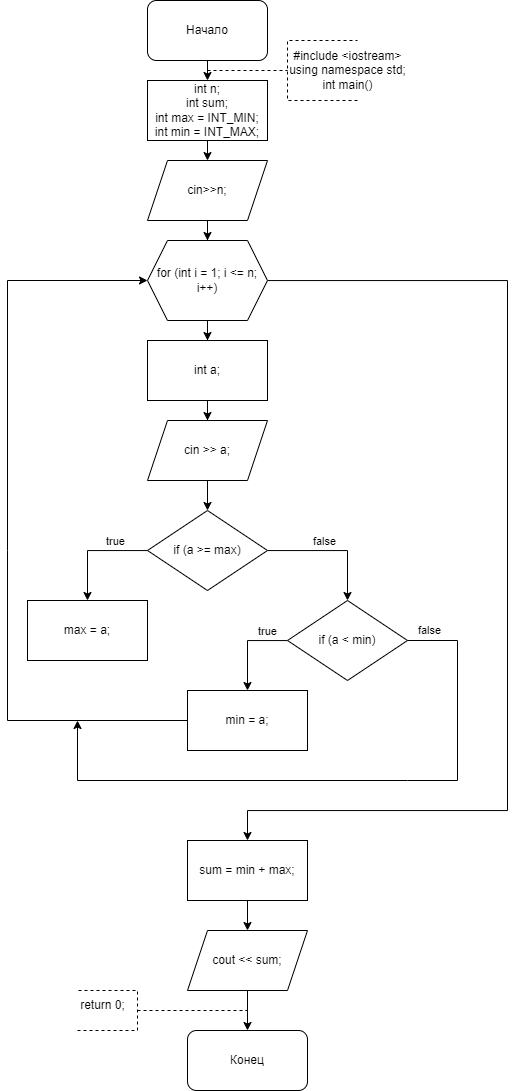

The diagram above was exported from draw.io. Its source (the exported page's mxGraphModel, read from the mxfile embedded in the PNG):
<mxGraphModel dx="1000" dy="497" grid="1" gridSize="10" guides="1" tooltips="1" connect="1" arrows="1" fold="1" page="1" pageScale="1" pageWidth="827" pageHeight="1169" math="0" shadow="0">
  <root>
    <mxCell id="WIyWlLk6GJQsqaUBKTNV-0" />
    <mxCell id="WIyWlLk6GJQsqaUBKTNV-1" parent="WIyWlLk6GJQsqaUBKTNV-0" />
    <mxCell id="bIyYS22T1Hng_MDaUYKB-0" value="Начало" style="rounded=1;whiteSpace=wrap;html=1;" parent="WIyWlLk6GJQsqaUBKTNV-1" vertex="1">
      <mxGeometry x="360" y="30" width="120" height="60" as="geometry" />
    </mxCell>
    <mxCell id="bIyYS22T1Hng_MDaUYKB-2" value="" style="endArrow=classic;html=1;rounded=0;exitX=0.5;exitY=1;exitDx=0;exitDy=0;entryX=0.5;entryY=0;entryDx=0;entryDy=0;" parent="WIyWlLk6GJQsqaUBKTNV-1" source="bIyYS22T1Hng_MDaUYKB-0" edge="1">
      <mxGeometry width="50" height="50" relative="1" as="geometry">
        <mxPoint x="390" y="200" as="sourcePoint" />
        <mxPoint x="420" y="110" as="targetPoint" />
      </mxGeometry>
    </mxCell>
    <mxCell id="bIyYS22T1Hng_MDaUYKB-3" value="" style="endArrow=none;dashed=1;html=1;rounded=0;" parent="WIyWlLk6GJQsqaUBKTNV-1" edge="1">
      <mxGeometry width="50" height="50" relative="1" as="geometry">
        <mxPoint x="420" y="100" as="sourcePoint" />
        <mxPoint x="500" y="100" as="targetPoint" />
      </mxGeometry>
    </mxCell>
    <mxCell id="bIyYS22T1Hng_MDaUYKB-4" value="" style="endArrow=none;dashed=1;html=1;rounded=0;" parent="WIyWlLk6GJQsqaUBKTNV-1" edge="1">
      <mxGeometry width="50" height="50" relative="1" as="geometry">
        <mxPoint x="570" y="130" as="sourcePoint" />
        <mxPoint x="570" y="70" as="targetPoint" />
        <Array as="points">
          <mxPoint x="500" y="130" />
          <mxPoint x="500" y="100" />
          <mxPoint x="500" y="70" />
        </Array>
      </mxGeometry>
    </mxCell>
    <mxCell id="bIyYS22T1Hng_MDaUYKB-5" value="&lt;div&gt;#include &amp;lt;iostream&amp;gt;&lt;/div&gt;&lt;div&gt;using namespace std;&lt;/div&gt;&lt;div&gt;int main()&lt;/div&gt;" style="text;html=1;align=center;verticalAlign=middle;resizable=0;points=[];autosize=1;strokeColor=none;fillColor=none;" parent="WIyWlLk6GJQsqaUBKTNV-1" vertex="1">
      <mxGeometry x="490" y="70" width="140" height="60" as="geometry" />
    </mxCell>
    <mxCell id="bIyYS22T1Hng_MDaUYKB-34" value="" style="edgeStyle=orthogonalEdgeStyle;rounded=0;orthogonalLoop=1;jettySize=auto;html=1;exitX=1;exitY=0.5;exitDx=0;exitDy=0;" parent="WIyWlLk6GJQsqaUBKTNV-1" target="bIyYS22T1Hng_MDaUYKB-33" edge="1">
      <mxGeometry relative="1" as="geometry">
        <Array as="points">
          <mxPoint x="600" y="670" />
          <mxPoint x="600" y="800" />
          <mxPoint x="520" y="800" />
        </Array>
        <mxPoint x="580" y="670" as="sourcePoint" />
      </mxGeometry>
    </mxCell>
    <mxCell id="bIyYS22T1Hng_MDaUYKB-40" value="" style="endArrow=classic;html=1;rounded=0;exitX=1;exitY=0.5;exitDx=0;exitDy=0;" parent="WIyWlLk6GJQsqaUBKTNV-1" target="bIyYS22T1Hng_MDaUYKB-41" edge="1">
      <mxGeometry width="50" height="50" relative="1" as="geometry">
        <mxPoint x="580" y="940" as="sourcePoint" />
        <mxPoint x="630" y="1052.6666937934028" as="targetPoint" />
        <Array as="points">
          <mxPoint x="640" y="940" />
          <mxPoint x="640" y="1030" />
          <mxPoint x="640" y="1070" />
          <mxPoint x="520" y="1070" />
        </Array>
      </mxGeometry>
    </mxCell>
    <mxCell id="bIyYS22T1Hng_MDaUYKB-46" value="Конец" style="rounded=1;whiteSpace=wrap;html=1;" parent="WIyWlLk6GJQsqaUBKTNV-1" vertex="1">
      <mxGeometry x="400" y="1060" width="120" height="60" as="geometry" />
    </mxCell>
    <mxCell id="bIyYS22T1Hng_MDaUYKB-47" value="" style="endArrow=none;dashed=1;html=1;rounded=0;" parent="WIyWlLk6GJQsqaUBKTNV-1" edge="1">
      <mxGeometry width="50" height="50" relative="1" as="geometry">
        <mxPoint x="350" y="1040" as="sourcePoint" />
        <mxPoint x="460" y="1040" as="targetPoint" />
      </mxGeometry>
    </mxCell>
    <mxCell id="bIyYS22T1Hng_MDaUYKB-48" value="" style="endArrow=none;dashed=1;html=1;rounded=0;" parent="WIyWlLk6GJQsqaUBKTNV-1" edge="1">
      <mxGeometry width="50" height="50" relative="1" as="geometry">
        <mxPoint x="290" y="1060" as="sourcePoint" />
        <mxPoint x="290" y="1020" as="targetPoint" />
        <Array as="points">
          <mxPoint x="350" y="1060" />
          <mxPoint x="350" y="1030" />
          <mxPoint x="350" y="1020" />
        </Array>
      </mxGeometry>
    </mxCell>
    <mxCell id="bIyYS22T1Hng_MDaUYKB-50" value="return 0;" style="text;html=1;align=center;verticalAlign=middle;resizable=0;points=[];autosize=1;strokeColor=none;fillColor=none;" parent="WIyWlLk6GJQsqaUBKTNV-1" vertex="1">
      <mxGeometry x="280" y="1020" width="70" height="30" as="geometry" />
    </mxCell>
    <mxCell id="GtXVGuT-13B5AsF0dzHZ-2" value="" style="edgeStyle=orthogonalEdgeStyle;rounded=0;orthogonalLoop=1;jettySize=auto;html=1;" edge="1" parent="WIyWlLk6GJQsqaUBKTNV-1" source="GtXVGuT-13B5AsF0dzHZ-0">
      <mxGeometry relative="1" as="geometry">
        <mxPoint x="420" y="190" as="targetPoint" />
      </mxGeometry>
    </mxCell>
    <mxCell id="GtXVGuT-13B5AsF0dzHZ-0" value="&lt;div&gt;int n&lt;span style=&quot;background-color: initial;&quot;&gt;;&lt;/span&gt;&lt;/div&gt;&lt;div&gt;&lt;div&gt;int sum;&lt;/div&gt;&lt;div&gt;int max = INT_MIN;&lt;/div&gt;&lt;div&gt;int min = INT_MAX;&lt;/div&gt;&lt;/div&gt;" style="rounded=0;whiteSpace=wrap;html=1;" vertex="1" parent="WIyWlLk6GJQsqaUBKTNV-1">
      <mxGeometry x="360" y="110" width="120" height="60" as="geometry" />
    </mxCell>
    <mxCell id="GtXVGuT-13B5AsF0dzHZ-34" value="" style="edgeStyle=orthogonalEdgeStyle;rounded=0;orthogonalLoop=1;jettySize=auto;html=1;entryX=0.5;entryY=0;entryDx=0;entryDy=0;" edge="1" parent="WIyWlLk6GJQsqaUBKTNV-1" target="GtXVGuT-13B5AsF0dzHZ-33">
      <mxGeometry relative="1" as="geometry">
        <mxPoint x="480" y="570" as="sourcePoint" />
        <Array as="points">
          <mxPoint x="580" y="570" />
          <mxPoint x="580" y="970" />
          <mxPoint x="420" y="970" />
        </Array>
      </mxGeometry>
    </mxCell>
    <mxCell id="GtXVGuT-13B5AsF0dzHZ-82" value="" style="edgeStyle=orthogonalEdgeStyle;rounded=0;orthogonalLoop=1;jettySize=auto;html=1;entryX=0.5;entryY=0;entryDx=0;entryDy=0;" edge="1" parent="WIyWlLk6GJQsqaUBKTNV-1" target="GtXVGuT-13B5AsF0dzHZ-81">
      <mxGeometry relative="1" as="geometry">
        <mxPoint x="480" y="310" as="sourcePoint" />
        <Array as="points">
          <mxPoint x="890" y="310" />
          <mxPoint x="890" y="840" />
          <mxPoint x="480" y="840" />
        </Array>
      </mxGeometry>
    </mxCell>
    <mxCell id="GtXVGuT-13B5AsF0dzHZ-134" value="" style="edgeStyle=orthogonalEdgeStyle;rounded=0;orthogonalLoop=1;jettySize=auto;html=1;" edge="1" parent="WIyWlLk6GJQsqaUBKTNV-1" source="GtXVGuT-13B5AsF0dzHZ-132" target="GtXVGuT-13B5AsF0dzHZ-133">
      <mxGeometry relative="1" as="geometry" />
    </mxCell>
    <mxCell id="GtXVGuT-13B5AsF0dzHZ-132" value="cin&amp;gt;&amp;gt;n;" style="shape=parallelogram;perimeter=parallelogramPerimeter;whiteSpace=wrap;html=1;fixedSize=1;" vertex="1" parent="WIyWlLk6GJQsqaUBKTNV-1">
      <mxGeometry x="360" y="190" width="120" height="60" as="geometry" />
    </mxCell>
    <mxCell id="GtXVGuT-13B5AsF0dzHZ-136" value="" style="edgeStyle=orthogonalEdgeStyle;rounded=0;orthogonalLoop=1;jettySize=auto;html=1;" edge="1" parent="WIyWlLk6GJQsqaUBKTNV-1" source="GtXVGuT-13B5AsF0dzHZ-133" target="GtXVGuT-13B5AsF0dzHZ-135">
      <mxGeometry relative="1" as="geometry" />
    </mxCell>
    <mxCell id="GtXVGuT-13B5AsF0dzHZ-156" value="" style="edgeStyle=orthogonalEdgeStyle;rounded=0;orthogonalLoop=1;jettySize=auto;html=1;entryX=0.5;entryY=0;entryDx=0;entryDy=0;" edge="1" parent="WIyWlLk6GJQsqaUBKTNV-1" source="GtXVGuT-13B5AsF0dzHZ-133" target="GtXVGuT-13B5AsF0dzHZ-155">
      <mxGeometry relative="1" as="geometry">
        <Array as="points">
          <mxPoint x="720" y="310" />
          <mxPoint x="720" y="840" />
          <mxPoint x="460" y="840" />
        </Array>
      </mxGeometry>
    </mxCell>
    <mxCell id="GtXVGuT-13B5AsF0dzHZ-133" value="for (int i = 1; i &amp;lt;= n; i++)" style="shape=hexagon;perimeter=hexagonPerimeter2;whiteSpace=wrap;html=1;fixedSize=1;" vertex="1" parent="WIyWlLk6GJQsqaUBKTNV-1">
      <mxGeometry x="360" y="270" width="120" height="80" as="geometry" />
    </mxCell>
    <mxCell id="GtXVGuT-13B5AsF0dzHZ-138" value="" style="edgeStyle=orthogonalEdgeStyle;rounded=0;orthogonalLoop=1;jettySize=auto;html=1;" edge="1" parent="WIyWlLk6GJQsqaUBKTNV-1" source="GtXVGuT-13B5AsF0dzHZ-135" target="GtXVGuT-13B5AsF0dzHZ-137">
      <mxGeometry relative="1" as="geometry" />
    </mxCell>
    <mxCell id="GtXVGuT-13B5AsF0dzHZ-135" value="int a;" style="whiteSpace=wrap;html=1;" vertex="1" parent="WIyWlLk6GJQsqaUBKTNV-1">
      <mxGeometry x="360" y="370" width="120" height="60" as="geometry" />
    </mxCell>
    <mxCell id="GtXVGuT-13B5AsF0dzHZ-140" value="" style="edgeStyle=orthogonalEdgeStyle;rounded=0;orthogonalLoop=1;jettySize=auto;html=1;" edge="1" parent="WIyWlLk6GJQsqaUBKTNV-1" source="GtXVGuT-13B5AsF0dzHZ-137" target="GtXVGuT-13B5AsF0dzHZ-139">
      <mxGeometry relative="1" as="geometry" />
    </mxCell>
    <mxCell id="GtXVGuT-13B5AsF0dzHZ-137" value="cin &amp;gt;&amp;gt; a;" style="shape=parallelogram;perimeter=parallelogramPerimeter;whiteSpace=wrap;html=1;fixedSize=1;" vertex="1" parent="WIyWlLk6GJQsqaUBKTNV-1">
      <mxGeometry x="360" y="450" width="120" height="60" as="geometry" />
    </mxCell>
    <mxCell id="GtXVGuT-13B5AsF0dzHZ-142" value="" style="edgeStyle=orthogonalEdgeStyle;rounded=0;orthogonalLoop=1;jettySize=auto;html=1;" edge="1" parent="WIyWlLk6GJQsqaUBKTNV-1" source="GtXVGuT-13B5AsF0dzHZ-139" target="GtXVGuT-13B5AsF0dzHZ-141">
      <mxGeometry relative="1" as="geometry">
        <Array as="points">
          <mxPoint x="300" y="580" />
        </Array>
      </mxGeometry>
    </mxCell>
    <mxCell id="GtXVGuT-13B5AsF0dzHZ-145" value="true" style="edgeLabel;html=1;align=center;verticalAlign=middle;resizable=0;points=[];" vertex="1" connectable="0" parent="GtXVGuT-13B5AsF0dzHZ-142">
      <mxGeometry x="-0.4135" y="1" relative="1" as="geometry">
        <mxPoint y="-11" as="offset" />
      </mxGeometry>
    </mxCell>
    <mxCell id="GtXVGuT-13B5AsF0dzHZ-144" value="" style="edgeStyle=orthogonalEdgeStyle;rounded=0;orthogonalLoop=1;jettySize=auto;html=1;entryX=0.5;entryY=0;entryDx=0;entryDy=0;" edge="1" parent="WIyWlLk6GJQsqaUBKTNV-1" source="GtXVGuT-13B5AsF0dzHZ-139" target="GtXVGuT-13B5AsF0dzHZ-143">
      <mxGeometry relative="1" as="geometry">
        <Array as="points">
          <mxPoint x="560" y="580" />
        </Array>
      </mxGeometry>
    </mxCell>
    <mxCell id="GtXVGuT-13B5AsF0dzHZ-146" value="false" style="edgeLabel;html=1;align=center;verticalAlign=middle;resizable=0;points=[];" vertex="1" connectable="0" parent="GtXVGuT-13B5AsF0dzHZ-144">
      <mxGeometry x="-0.1387" y="1" relative="1" as="geometry">
        <mxPoint y="-9" as="offset" />
      </mxGeometry>
    </mxCell>
    <mxCell id="GtXVGuT-13B5AsF0dzHZ-139" value="if (a &amp;gt;= max)" style="rhombus;whiteSpace=wrap;html=1;" vertex="1" parent="WIyWlLk6GJQsqaUBKTNV-1">
      <mxGeometry x="360" y="540" width="120" height="80" as="geometry" />
    </mxCell>
    <mxCell id="GtXVGuT-13B5AsF0dzHZ-141" value="max = a;" style="whiteSpace=wrap;html=1;" vertex="1" parent="WIyWlLk6GJQsqaUBKTNV-1">
      <mxGeometry x="240" y="630" width="120" height="60" as="geometry" />
    </mxCell>
    <mxCell id="GtXVGuT-13B5AsF0dzHZ-150" value="" style="edgeStyle=orthogonalEdgeStyle;rounded=0;orthogonalLoop=1;jettySize=auto;html=1;" edge="1" parent="WIyWlLk6GJQsqaUBKTNV-1" source="GtXVGuT-13B5AsF0dzHZ-143" target="GtXVGuT-13B5AsF0dzHZ-149">
      <mxGeometry relative="1" as="geometry">
        <Array as="points">
          <mxPoint x="460" y="670" />
        </Array>
      </mxGeometry>
    </mxCell>
    <mxCell id="GtXVGuT-13B5AsF0dzHZ-151" value="true" style="edgeLabel;html=1;align=center;verticalAlign=middle;resizable=0;points=[];" vertex="1" connectable="0" parent="GtXVGuT-13B5AsF0dzHZ-150">
      <mxGeometry x="-0.2409" y="1" relative="1" as="geometry">
        <mxPoint x="14" y="-11" as="offset" />
      </mxGeometry>
    </mxCell>
    <mxCell id="GtXVGuT-13B5AsF0dzHZ-143" value="if (a &amp;lt; min)" style="rhombus;whiteSpace=wrap;html=1;" vertex="1" parent="WIyWlLk6GJQsqaUBKTNV-1">
      <mxGeometry x="500" y="630" width="120" height="80" as="geometry" />
    </mxCell>
    <mxCell id="GtXVGuT-13B5AsF0dzHZ-149" value="min = a;" style="whiteSpace=wrap;html=1;" vertex="1" parent="WIyWlLk6GJQsqaUBKTNV-1">
      <mxGeometry x="400" y="720" width="120" height="60" as="geometry" />
    </mxCell>
    <mxCell id="GtXVGuT-13B5AsF0dzHZ-152" value="" style="endArrow=classic;html=1;rounded=0;exitX=0;exitY=0.5;exitDx=0;exitDy=0;entryX=0;entryY=0.5;entryDx=0;entryDy=0;" edge="1" parent="WIyWlLk6GJQsqaUBKTNV-1" source="GtXVGuT-13B5AsF0dzHZ-149" target="GtXVGuT-13B5AsF0dzHZ-133">
      <mxGeometry width="50" height="50" relative="1" as="geometry">
        <mxPoint x="350" y="740" as="sourcePoint" />
        <mxPoint x="400" y="690" as="targetPoint" />
        <Array as="points">
          <mxPoint x="220" y="750" />
          <mxPoint x="220" y="580" />
          <mxPoint x="220" y="310" />
        </Array>
      </mxGeometry>
    </mxCell>
    <mxCell id="GtXVGuT-13B5AsF0dzHZ-153" value="" style="endArrow=classic;html=1;rounded=0;exitX=1;exitY=0.5;exitDx=0;exitDy=0;" edge="1" parent="WIyWlLk6GJQsqaUBKTNV-1" source="GtXVGuT-13B5AsF0dzHZ-143">
      <mxGeometry width="50" height="50" relative="1" as="geometry">
        <mxPoint x="350" y="860" as="sourcePoint" />
        <mxPoint x="290" y="750" as="targetPoint" />
        <Array as="points">
          <mxPoint x="670" y="670" />
          <mxPoint x="670" y="810" />
          <mxPoint x="620" y="810" />
          <mxPoint x="290" y="810" />
        </Array>
      </mxGeometry>
    </mxCell>
    <mxCell id="GtXVGuT-13B5AsF0dzHZ-154" value="false" style="edgeLabel;html=1;align=center;verticalAlign=middle;resizable=0;points=[];" vertex="1" connectable="0" parent="GtXVGuT-13B5AsF0dzHZ-153">
      <mxGeometry x="-0.9299" relative="1" as="geometry">
        <mxPoint y="-10" as="offset" />
      </mxGeometry>
    </mxCell>
    <mxCell id="GtXVGuT-13B5AsF0dzHZ-158" value="" style="edgeStyle=orthogonalEdgeStyle;rounded=0;orthogonalLoop=1;jettySize=auto;html=1;" edge="1" parent="WIyWlLk6GJQsqaUBKTNV-1" source="GtXVGuT-13B5AsF0dzHZ-155" target="GtXVGuT-13B5AsF0dzHZ-157">
      <mxGeometry relative="1" as="geometry" />
    </mxCell>
    <mxCell id="GtXVGuT-13B5AsF0dzHZ-155" value="sum = min + max;" style="whiteSpace=wrap;html=1;" vertex="1" parent="WIyWlLk6GJQsqaUBKTNV-1">
      <mxGeometry x="400" y="870" width="120" height="60" as="geometry" />
    </mxCell>
    <mxCell id="GtXVGuT-13B5AsF0dzHZ-157" value="cout &amp;lt;&amp;lt; sum;" style="shape=parallelogram;perimeter=parallelogramPerimeter;whiteSpace=wrap;html=1;fixedSize=1;" vertex="1" parent="WIyWlLk6GJQsqaUBKTNV-1">
      <mxGeometry x="400" y="960" width="120" height="60" as="geometry" />
    </mxCell>
    <mxCell id="GtXVGuT-13B5AsF0dzHZ-159" value="" style="endArrow=classic;html=1;rounded=0;exitX=0.5;exitY=1;exitDx=0;exitDy=0;entryX=0.5;entryY=0;entryDx=0;entryDy=0;" edge="1" parent="WIyWlLk6GJQsqaUBKTNV-1" source="GtXVGuT-13B5AsF0dzHZ-157" target="bIyYS22T1Hng_MDaUYKB-46">
      <mxGeometry width="50" height="50" relative="1" as="geometry">
        <mxPoint x="350" y="940" as="sourcePoint" />
        <mxPoint x="400" y="890" as="targetPoint" />
      </mxGeometry>
    </mxCell>
  </root>
</mxGraphModel>